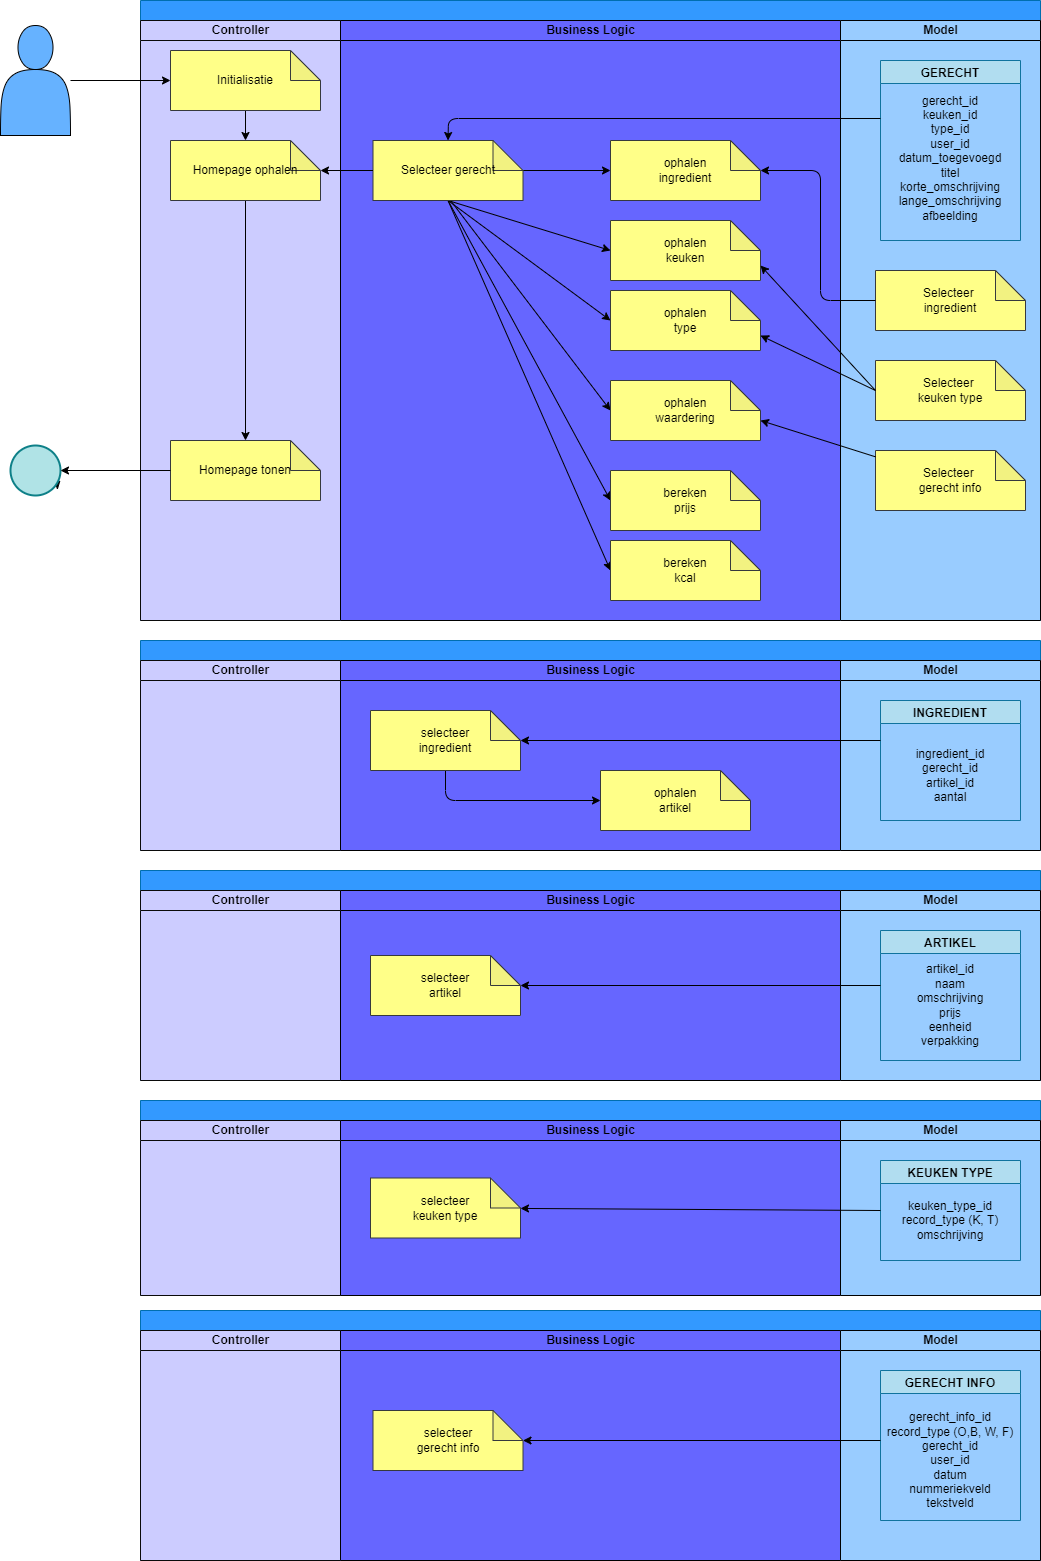

The diagram above was exported from draw.io. Its source (the exported page's mxGraphModel, read from the mxfile embedded in the PNG):
<mxGraphModel dx="1469" dy="565" grid="1" gridSize="10" guides="1" tooltips="1" connect="1" arrows="1" fold="1" page="1" pageScale="1" pageWidth="850" pageHeight="1100" math="0" shadow="0">
  <root>
    <mxCell id="0" />
    <mxCell id="1" parent="0" />
    <mxCell id="20" value="" style="shape=actor;whiteSpace=wrap;html=1;fillColor=#66B2FF;strokeColor=#000000;" vertex="1" parent="1">
      <mxGeometry x="-780" y="65" width="70" height="110" as="geometry" />
    </mxCell>
    <mxCell id="76" style="edgeStyle=none;html=1;exitX=1;exitY=1;exitDx=0;exitDy=0;strokeColor=#000000;" edge="1" parent="1" source="21">
      <mxGeometry relative="1" as="geometry">
        <mxPoint x="-720" y="520" as="targetPoint" />
      </mxGeometry>
    </mxCell>
    <mxCell id="21" value="" style="ellipse;whiteSpace=wrap;html=1;aspect=fixed;labelBackgroundColor=none;strokeColor=#0e8088;fillColor=#b0e3e6;strokeWidth=2;" vertex="1" parent="1">
      <mxGeometry x="-770" y="485" width="50" height="50" as="geometry" />
    </mxCell>
    <mxCell id="22" value="" style="swimlane;childLayout=stackLayout;resizeParent=1;resizeParentMax=0;startSize=20;html=1;fillColor=#3399FF;fontColor=#000000;strokeColor=#006EAF;" vertex="1" parent="1">
      <mxGeometry x="-640" y="40" width="900" height="620" as="geometry" />
    </mxCell>
    <mxCell id="23" value="Controller" style="swimlane;startSize=20;html=1;fillColor=#CCCCFF;fontColor=#000000;strokeColor=#0a0a0a;gradientColor=none;swimlaneFillColor=#CCCCFF;" vertex="1" parent="22">
      <mxGeometry y="20" width="200" height="600" as="geometry" />
    </mxCell>
    <mxCell id="24" style="edgeStyle=none;html=1;exitX=0.5;exitY=1;exitDx=0;exitDy=0;exitPerimeter=0;entryX=0.5;entryY=0;entryDx=0;entryDy=0;entryPerimeter=0;strokeColor=#000000;fontColor=#000000;" edge="1" parent="23" source="25" target="27">
      <mxGeometry relative="1" as="geometry" />
    </mxCell>
    <mxCell id="25" value="&lt;span style=&quot;color: rgb(0, 0, 0);&quot;&gt;Initialisatie&lt;/span&gt;" style="shape=note;whiteSpace=wrap;html=1;backgroundOutline=1;darkOpacity=0.05;strokeColor=#36393d;fillColor=#ffff88;" vertex="1" parent="23">
      <mxGeometry x="30" y="30" width="150" height="60" as="geometry" />
    </mxCell>
    <mxCell id="26" style="edgeStyle=none;html=1;exitX=0.5;exitY=1;exitDx=0;exitDy=0;exitPerimeter=0;strokeColor=#000000;fontColor=#000000;" edge="1" parent="23" source="27" target="28">
      <mxGeometry relative="1" as="geometry">
        <mxPoint x="105" y="210" as="targetPoint" />
      </mxGeometry>
    </mxCell>
    <mxCell id="27" value="&lt;font color=&quot;#000000&quot;&gt;Homepage ophalen&lt;/font&gt;" style="shape=note;whiteSpace=wrap;html=1;backgroundOutline=1;darkOpacity=0.05;strokeColor=#36393d;fillColor=#ffff88;" vertex="1" parent="23">
      <mxGeometry x="30" y="120" width="150" height="60" as="geometry" />
    </mxCell>
    <mxCell id="28" value="Homepage tonen" style="shape=note;whiteSpace=wrap;html=1;backgroundOutline=1;darkOpacity=0.05;strokeColor=#36393d;fillColor=#ffff88;fontColor=#000000;labelBackgroundColor=none;" vertex="1" parent="23">
      <mxGeometry x="30" y="420" width="150" height="60" as="geometry" />
    </mxCell>
    <mxCell id="29" value="&lt;font color=&quot;#000000&quot;&gt;Business Logic&lt;/font&gt;" style="swimlane;startSize=20;html=1;fillColor=#6666FF;strokeColor=#000000;swimlaneFillColor=#6666FF;fontColor=#ffffff;" vertex="1" parent="22">
      <mxGeometry x="200" y="20" width="500" height="600" as="geometry" />
    </mxCell>
    <mxCell id="32" style="edgeStyle=none;html=1;entryX=0;entryY=0.5;entryDx=0;entryDy=0;entryPerimeter=0;strokeColor=#000000;fontColor=#000000;exitX=0.5;exitY=1;exitDx=0;exitDy=0;exitPerimeter=0;" edge="1" parent="29" source="37" target="41">
      <mxGeometry relative="1" as="geometry" />
    </mxCell>
    <mxCell id="33" style="edgeStyle=none;html=1;entryX=0;entryY=0.5;entryDx=0;entryDy=0;entryPerimeter=0;strokeColor=#000000;fontColor=#000000;exitX=0.5;exitY=1;exitDx=0;exitDy=0;exitPerimeter=0;" edge="1" parent="29" source="37" target="42">
      <mxGeometry relative="1" as="geometry" />
    </mxCell>
    <mxCell id="34" style="edgeStyle=none;html=1;exitX=0;exitY=0;exitDx=150;exitDy=30;exitPerimeter=0;strokeColor=#000000;fontColor=#000000;" edge="1" parent="29" source="37" target="38">
      <mxGeometry relative="1" as="geometry" />
    </mxCell>
    <mxCell id="92" style="edgeStyle=none;html=1;entryX=0;entryY=0.5;entryDx=0;entryDy=0;entryPerimeter=0;strokeColor=#000000;exitX=0.5;exitY=1;exitDx=0;exitDy=0;exitPerimeter=0;" edge="1" parent="29" source="37" target="78">
      <mxGeometry relative="1" as="geometry" />
    </mxCell>
    <mxCell id="93" style="edgeStyle=none;html=1;entryX=0;entryY=0.5;entryDx=0;entryDy=0;entryPerimeter=0;strokeColor=#000000;exitX=0.5;exitY=1;exitDx=0;exitDy=0;exitPerimeter=0;" edge="1" parent="29" source="37" target="88">
      <mxGeometry relative="1" as="geometry" />
    </mxCell>
    <mxCell id="123" style="edgeStyle=none;html=1;entryX=0;entryY=0.5;entryDx=0;entryDy=0;entryPerimeter=0;strokeColor=#000000;exitX=0.517;exitY=1;exitDx=0;exitDy=0;exitPerimeter=0;" edge="1" parent="29" source="37" target="120">
      <mxGeometry relative="1" as="geometry" />
    </mxCell>
    <mxCell id="37" value="&lt;font color=&quot;#000000&quot;&gt;Selecteer gerecht&lt;/font&gt;" style="shape=note;whiteSpace=wrap;html=1;backgroundOutline=1;darkOpacity=0.05;strokeColor=#36393d;fillColor=#ffff88;" vertex="1" parent="29">
      <mxGeometry x="32.5" y="120" width="150" height="60" as="geometry" />
    </mxCell>
    <mxCell id="38" value="&lt;font color=&quot;#000000&quot;&gt;ophalen&lt;br&gt;ingredient&lt;/font&gt;" style="shape=note;whiteSpace=wrap;html=1;backgroundOutline=1;darkOpacity=0.05;strokeColor=#36393d;fillColor=#ffff88;" vertex="1" parent="29">
      <mxGeometry x="270" y="120" width="150" height="60" as="geometry" />
    </mxCell>
    <mxCell id="41" value="&lt;font color=&quot;#000000&quot;&gt;bereken&lt;br&gt;prijs&lt;/font&gt;" style="shape=note;whiteSpace=wrap;html=1;backgroundOutline=1;darkOpacity=0.05;strokeColor=#36393d;fillColor=#ffff88;" vertex="1" parent="29">
      <mxGeometry x="270" y="450" width="150" height="60" as="geometry" />
    </mxCell>
    <mxCell id="42" value="&lt;font color=&quot;#000000&quot;&gt;bereken&lt;br&gt;kcal&lt;/font&gt;" style="shape=note;whiteSpace=wrap;html=1;backgroundOutline=1;darkOpacity=0.05;strokeColor=#36393d;fillColor=#ffff88;" vertex="1" parent="29">
      <mxGeometry x="270" y="520" width="150" height="60" as="geometry" />
    </mxCell>
    <mxCell id="78" value="&lt;font color=&quot;#000000&quot;&gt;ophalen&lt;br&gt;keuken&lt;/font&gt;" style="shape=note;whiteSpace=wrap;html=1;backgroundOutline=1;darkOpacity=0.05;strokeColor=#36393d;fillColor=#ffff88;" vertex="1" parent="29">
      <mxGeometry x="270" y="200" width="150" height="60" as="geometry" />
    </mxCell>
    <mxCell id="88" value="&lt;font color=&quot;#000000&quot;&gt;ophalen&lt;br&gt;type&lt;/font&gt;" style="shape=note;whiteSpace=wrap;html=1;backgroundOutline=1;darkOpacity=0.05;strokeColor=#36393d;fillColor=#ffff88;" vertex="1" parent="29">
      <mxGeometry x="270" y="270" width="150" height="60" as="geometry" />
    </mxCell>
    <mxCell id="120" value="&lt;font color=&quot;#000000&quot;&gt;ophalen&lt;br&gt;waardering&lt;/font&gt;" style="shape=note;whiteSpace=wrap;html=1;backgroundOutline=1;darkOpacity=0.05;strokeColor=#36393d;fillColor=#ffff88;" vertex="1" parent="29">
      <mxGeometry x="270" y="360" width="150" height="60" as="geometry" />
    </mxCell>
    <mxCell id="45" value="&lt;font color=&quot;#000000&quot;&gt;Model&lt;/font&gt;" style="swimlane;startSize=20;html=1;fillColor=#99CCFF;swimlaneFillColor=#99CCFF;strokeColor=#000000;" vertex="1" parent="22">
      <mxGeometry x="700" y="20" width="200" height="600" as="geometry" />
    </mxCell>
    <mxCell id="46" value="GERECHT" style="swimlane;labelBackgroundColor=none;strokeColor=#10739e;fillColor=#b1ddf0;fontColor=#000000;startSize=23;" vertex="1" parent="45">
      <mxGeometry x="40" y="40" width="140" height="180" as="geometry" />
    </mxCell>
    <mxCell id="47" value="&lt;font color=&quot;#000000&quot;&gt;gerecht_id&lt;br&gt;keuken_id&lt;br&gt;type_id&lt;br&gt;user_id&lt;br&gt;datum_toegevoegd&lt;br&gt;titel&lt;br&gt;korte_omschrijving&lt;br&gt;lange_omschrijving&lt;br&gt;afbeelding&lt;br&gt;&lt;br&gt;&lt;/font&gt;" style="text;html=1;strokeColor=none;fillColor=none;align=center;verticalAlign=middle;whiteSpace=wrap;rounded=0;" vertex="1" parent="46">
      <mxGeometry x="10" y="40" width="120" height="130" as="geometry" />
    </mxCell>
    <mxCell id="48" value="&lt;font color=&quot;#000000&quot;&gt;Selecteer &lt;br&gt;ingredient&lt;/font&gt;" style="shape=note;whiteSpace=wrap;html=1;backgroundOutline=1;darkOpacity=0.05;strokeColor=#36393d;fillColor=#ffff88;" vertex="1" parent="45">
      <mxGeometry x="35" y="250" width="150" height="60" as="geometry" />
    </mxCell>
    <mxCell id="89" value="&lt;font color=&quot;#000000&quot;&gt;Selecteer &lt;br&gt;keuken type&lt;/font&gt;" style="shape=note;whiteSpace=wrap;html=1;backgroundOutline=1;darkOpacity=0.05;strokeColor=#36393d;fillColor=#ffff88;" vertex="1" parent="45">
      <mxGeometry x="35" y="340" width="150" height="60" as="geometry" />
    </mxCell>
    <mxCell id="121" value="&lt;font color=&quot;#000000&quot;&gt;Selecteer &lt;br&gt;gerecht info&lt;br&gt;&lt;/font&gt;" style="shape=note;whiteSpace=wrap;html=1;backgroundOutline=1;darkOpacity=0.05;strokeColor=#36393d;fillColor=#ffff88;" vertex="1" parent="45">
      <mxGeometry x="35" y="430" width="150" height="60" as="geometry" />
    </mxCell>
    <mxCell id="51" style="edgeStyle=none;html=1;entryX=0.5;entryY=0;entryDx=0;entryDy=0;entryPerimeter=0;strokeColor=#000000;fontColor=#000000;" edge="1" parent="22" target="37">
      <mxGeometry relative="1" as="geometry">
        <Array as="points">
          <mxPoint x="308" y="118" />
        </Array>
        <mxPoint x="740" y="118" as="sourcePoint" />
      </mxGeometry>
    </mxCell>
    <mxCell id="52" style="edgeStyle=none;html=1;entryX=0;entryY=0;entryDx=150;entryDy=30;entryPerimeter=0;strokeColor=#000000;fontColor=#000000;" edge="1" parent="22" source="37" target="27">
      <mxGeometry relative="1" as="geometry" />
    </mxCell>
    <mxCell id="53" style="edgeStyle=none;html=1;exitX=0;exitY=0.5;exitDx=0;exitDy=0;exitPerimeter=0;strokeColor=#000000;fontColor=#000000;entryX=0;entryY=0;entryDx=150;entryDy=30;entryPerimeter=0;" edge="1" parent="22" source="48" target="38">
      <mxGeometry relative="1" as="geometry">
        <Array as="points">
          <mxPoint x="680" y="300" />
          <mxPoint x="680" y="170" />
        </Array>
      </mxGeometry>
    </mxCell>
    <mxCell id="90" style="edgeStyle=none;html=1;entryX=0;entryY=0;entryDx=150;entryDy=45;entryPerimeter=0;strokeColor=#000000;exitX=0;exitY=0.5;exitDx=0;exitDy=0;exitPerimeter=0;" edge="1" parent="22" source="89" target="78">
      <mxGeometry relative="1" as="geometry" />
    </mxCell>
    <mxCell id="91" style="edgeStyle=none;html=1;entryX=0;entryY=0;entryDx=150;entryDy=45;entryPerimeter=0;strokeColor=#000000;exitX=0;exitY=0.5;exitDx=0;exitDy=0;exitPerimeter=0;" edge="1" parent="22" source="89" target="88">
      <mxGeometry relative="1" as="geometry">
        <mxPoint x="730" y="390" as="sourcePoint" />
      </mxGeometry>
    </mxCell>
    <mxCell id="122" style="edgeStyle=none;html=1;strokeColor=#000000;" edge="1" parent="22" source="121">
      <mxGeometry relative="1" as="geometry">
        <mxPoint x="620" y="420" as="targetPoint" />
      </mxGeometry>
    </mxCell>
    <mxCell id="57" style="edgeStyle=none;html=1;strokeColor=#000000;" edge="1" parent="1" source="20" target="25">
      <mxGeometry relative="1" as="geometry" />
    </mxCell>
    <mxCell id="58" value="" style="swimlane;childLayout=stackLayout;resizeParent=1;resizeParentMax=0;startSize=20;html=1;fillColor=#3399FF;fontColor=#000000;strokeColor=#006EAF;" vertex="1" parent="1">
      <mxGeometry x="-640" y="680" width="900" height="210" as="geometry" />
    </mxCell>
    <mxCell id="59" value="Controller" style="swimlane;startSize=20;html=1;fillColor=#CCCCFF;fontColor=#000000;strokeColor=#0a0a0a;gradientColor=none;swimlaneFillColor=#CCCCFF;" vertex="1" parent="58">
      <mxGeometry y="20" width="200" height="190" as="geometry" />
    </mxCell>
    <mxCell id="60" value="&lt;font color=&quot;#000000&quot;&gt;Business Logic&lt;/font&gt;" style="swimlane;startSize=20;html=1;fillColor=#6666FF;strokeColor=#000000;swimlaneFillColor=#6666FF;fontColor=#ffffff;" vertex="1" parent="58">
      <mxGeometry x="200" y="20" width="500" height="190" as="geometry" />
    </mxCell>
    <mxCell id="61" style="edgeStyle=none;html=1;entryX=0;entryY=0.5;entryDx=0;entryDy=0;entryPerimeter=0;strokeColor=#000000;fontColor=#000000;exitX=0.5;exitY=1;exitDx=0;exitDy=0;exitPerimeter=0;" edge="1" parent="60" source="62" target="63">
      <mxGeometry relative="1" as="geometry">
        <Array as="points">
          <mxPoint x="105" y="140" />
        </Array>
      </mxGeometry>
    </mxCell>
    <mxCell id="62" value="&lt;font color=&quot;#000000&quot;&gt;selecteer&lt;br&gt;ingredient&lt;/font&gt;" style="shape=note;whiteSpace=wrap;html=1;backgroundOutline=1;darkOpacity=0.05;strokeColor=#36393d;fillColor=#ffff88;" vertex="1" parent="60">
      <mxGeometry x="30" y="50" width="150" height="60" as="geometry" />
    </mxCell>
    <mxCell id="63" value="&lt;font color=&quot;#000000&quot;&gt;ophalen&lt;br&gt;artikel&lt;/font&gt;" style="shape=note;whiteSpace=wrap;html=1;backgroundOutline=1;darkOpacity=0.05;strokeColor=#36393d;fillColor=#ffff88;" vertex="1" parent="60">
      <mxGeometry x="260" y="110" width="150" height="60" as="geometry" />
    </mxCell>
    <mxCell id="64" value="&lt;font color=&quot;#000000&quot;&gt;Model&lt;/font&gt;" style="swimlane;startSize=20;html=1;fillColor=#99CCFF;swimlaneFillColor=#99CCFF;strokeColor=#000000;" vertex="1" parent="58">
      <mxGeometry x="700" y="20" width="200" height="190" as="geometry" />
    </mxCell>
    <mxCell id="65" value="INGREDIENT" style="swimlane;labelBackgroundColor=none;strokeColor=#10739e;fillColor=#b1ddf0;fontColor=#000000;startSize=23;" vertex="1" parent="64">
      <mxGeometry x="40" y="40" width="140" height="120" as="geometry" />
    </mxCell>
    <mxCell id="66" value="&lt;font color=&quot;#000000&quot;&gt;ingredient_id&lt;br&gt;gerecht_id&lt;br&gt;artikel_id&lt;br&gt;aantal&lt;br&gt;&lt;/font&gt;" style="text;html=1;strokeColor=none;fillColor=none;align=center;verticalAlign=middle;whiteSpace=wrap;rounded=0;" vertex="1" parent="65">
      <mxGeometry x="15" y="20" width="110" height="110" as="geometry" />
    </mxCell>
    <mxCell id="67" style="edgeStyle=none;html=1;strokeColor=#000000;fontColor=#000000;" edge="1" parent="58" target="62">
      <mxGeometry relative="1" as="geometry">
        <mxPoint x="740" y="100" as="sourcePoint" />
      </mxGeometry>
    </mxCell>
    <mxCell id="68" value="" style="swimlane;childLayout=stackLayout;resizeParent=1;resizeParentMax=0;startSize=20;html=1;fillColor=#3399FF;fontColor=#000000;strokeColor=#006EAF;" vertex="1" parent="1">
      <mxGeometry x="-640" y="910" width="900" height="210" as="geometry" />
    </mxCell>
    <mxCell id="69" value="Controller" style="swimlane;startSize=20;html=1;fillColor=#CCCCFF;fontColor=#000000;strokeColor=#0a0a0a;gradientColor=none;swimlaneFillColor=#CCCCFF;" vertex="1" parent="68">
      <mxGeometry y="20" width="200" height="190" as="geometry" />
    </mxCell>
    <mxCell id="70" value="&lt;font color=&quot;#000000&quot;&gt;Business Logic&lt;/font&gt;" style="swimlane;startSize=20;html=1;fillColor=#6666FF;strokeColor=#000000;swimlaneFillColor=#6666FF;fontColor=#ffffff;" vertex="1" parent="68">
      <mxGeometry x="200" y="20" width="500" height="190" as="geometry" />
    </mxCell>
    <mxCell id="71" value="&lt;font color=&quot;#000000&quot;&gt;selecteer&lt;br&gt;artikel&lt;/font&gt;" style="shape=note;whiteSpace=wrap;html=1;backgroundOutline=1;darkOpacity=0.05;strokeColor=#36393d;fillColor=#ffff88;" vertex="1" parent="70">
      <mxGeometry x="30" y="65" width="150" height="60" as="geometry" />
    </mxCell>
    <mxCell id="72" value="&lt;font color=&quot;#000000&quot;&gt;Model&lt;/font&gt;" style="swimlane;startSize=20;html=1;fillColor=#99CCFF;swimlaneFillColor=#99CCFF;strokeColor=#000000;" vertex="1" parent="68">
      <mxGeometry x="700" y="20" width="200" height="190" as="geometry" />
    </mxCell>
    <mxCell id="73" value="ARTIKEL" style="swimlane;labelBackgroundColor=none;strokeColor=#10739e;fillColor=#b1ddf0;fontColor=#000000;startSize=23;" vertex="1" parent="72">
      <mxGeometry x="40" y="40" width="140" height="130" as="geometry" />
    </mxCell>
    <mxCell id="74" value="&lt;font color=&quot;#000000&quot;&gt;artikel_id&lt;br&gt;naam&lt;br&gt;omschrijving&lt;br&gt;prijs&lt;br&gt;eenheid&lt;br&gt;verpakking&lt;br&gt;&lt;/font&gt;" style="text;html=1;strokeColor=none;fillColor=none;align=center;verticalAlign=middle;whiteSpace=wrap;rounded=0;" vertex="1" parent="73">
      <mxGeometry x="15" y="20" width="110" height="110" as="geometry" />
    </mxCell>
    <mxCell id="75" style="edgeStyle=none;html=1;strokeColor=#000000;fontColor=#000000;" edge="1" parent="68" target="71">
      <mxGeometry relative="1" as="geometry">
        <mxPoint x="740" y="115" as="sourcePoint" />
      </mxGeometry>
    </mxCell>
    <mxCell id="77" style="edgeStyle=none;html=1;entryX=1;entryY=0.5;entryDx=0;entryDy=0;strokeColor=#000000;" edge="1" parent="1" source="28" target="21">
      <mxGeometry relative="1" as="geometry" />
    </mxCell>
    <mxCell id="94" value="" style="swimlane;childLayout=stackLayout;resizeParent=1;resizeParentMax=0;startSize=20;html=1;fillColor=#3399FF;fontColor=#000000;strokeColor=#006EAF;" vertex="1" parent="1">
      <mxGeometry x="-640" y="1140" width="900" height="195" as="geometry" />
    </mxCell>
    <mxCell id="95" value="Controller" style="swimlane;startSize=20;html=1;fillColor=#CCCCFF;fontColor=#000000;strokeColor=#0a0a0a;gradientColor=none;swimlaneFillColor=#CCCCFF;" vertex="1" parent="94">
      <mxGeometry y="20" width="200" height="175" as="geometry" />
    </mxCell>
    <mxCell id="96" value="&lt;font color=&quot;#000000&quot;&gt;Business Logic&lt;/font&gt;" style="swimlane;startSize=20;html=1;fillColor=#6666FF;strokeColor=#000000;swimlaneFillColor=#6666FF;fontColor=#ffffff;" vertex="1" parent="94">
      <mxGeometry x="200" y="20" width="500" height="175" as="geometry" />
    </mxCell>
    <mxCell id="97" value="&lt;font color=&quot;#000000&quot;&gt;selecteer&lt;br&gt;keuken type&lt;/font&gt;" style="shape=note;whiteSpace=wrap;html=1;backgroundOutline=1;darkOpacity=0.05;strokeColor=#36393d;fillColor=#ffff88;" vertex="1" parent="96">
      <mxGeometry x="30" y="57.5" width="150" height="60" as="geometry" />
    </mxCell>
    <mxCell id="98" value="&lt;font color=&quot;#000000&quot;&gt;Model&lt;/font&gt;" style="swimlane;startSize=20;html=1;fillColor=#99CCFF;swimlaneFillColor=#99CCFF;strokeColor=#000000;" vertex="1" parent="94">
      <mxGeometry x="700" y="20" width="200" height="175" as="geometry" />
    </mxCell>
    <mxCell id="99" value="KEUKEN TYPE" style="swimlane;labelBackgroundColor=none;strokeColor=#10739e;fillColor=#b1ddf0;fontColor=#000000;startSize=23;" vertex="1" parent="98">
      <mxGeometry x="40" y="40" width="140" height="100" as="geometry" />
    </mxCell>
    <mxCell id="100" value="&lt;font color=&quot;#000000&quot;&gt;keuken_type_id&lt;br&gt;record_type (K, T)&lt;br&gt;omschrijving&lt;br&gt;&lt;/font&gt;" style="text;html=1;strokeColor=none;fillColor=none;align=center;verticalAlign=middle;whiteSpace=wrap;rounded=0;" vertex="1" parent="99">
      <mxGeometry x="15" y="20" width="110" height="80" as="geometry" />
    </mxCell>
    <mxCell id="101" style="edgeStyle=none;html=1;strokeColor=#000000;fontColor=#000000;exitX=0;exitY=0.5;exitDx=0;exitDy=0;" edge="1" parent="94" source="99" target="97">
      <mxGeometry relative="1" as="geometry">
        <mxPoint x="750" y="107" as="sourcePoint" />
      </mxGeometry>
    </mxCell>
    <mxCell id="103" value="" style="swimlane;childLayout=stackLayout;resizeParent=1;resizeParentMax=0;startSize=20;html=1;fillColor=#3399FF;fontColor=#000000;strokeColor=#006EAF;" vertex="1" parent="1">
      <mxGeometry x="-640" y="1350" width="900" height="250" as="geometry" />
    </mxCell>
    <mxCell id="104" value="Controller" style="swimlane;startSize=20;html=1;fillColor=#CCCCFF;fontColor=#000000;strokeColor=#0a0a0a;gradientColor=none;swimlaneFillColor=#CCCCFF;" vertex="1" parent="103">
      <mxGeometry y="20" width="200" height="230" as="geometry" />
    </mxCell>
    <mxCell id="105" value="&lt;font color=&quot;#000000&quot;&gt;Business Logic&lt;/font&gt;" style="swimlane;startSize=20;html=1;fillColor=#6666FF;strokeColor=#000000;swimlaneFillColor=#6666FF;fontColor=#ffffff;" vertex="1" parent="103">
      <mxGeometry x="200" y="20" width="500" height="230" as="geometry" />
    </mxCell>
    <mxCell id="106" value="&lt;font color=&quot;#000000&quot;&gt;selecteer&lt;br&gt;gerecht info&lt;/font&gt;" style="shape=note;whiteSpace=wrap;html=1;backgroundOutline=1;darkOpacity=0.05;strokeColor=#36393d;fillColor=#ffff88;" vertex="1" parent="105">
      <mxGeometry x="32.5" y="80" width="150" height="60" as="geometry" />
    </mxCell>
    <mxCell id="107" value="&lt;font color=&quot;#000000&quot;&gt;Model&lt;/font&gt;" style="swimlane;startSize=20;html=1;fillColor=#99CCFF;swimlaneFillColor=#99CCFF;strokeColor=#000000;" vertex="1" parent="103">
      <mxGeometry x="700" y="20" width="200" height="230" as="geometry" />
    </mxCell>
    <mxCell id="108" value="GERECHT INFO" style="swimlane;labelBackgroundColor=none;strokeColor=#10739e;fillColor=#b1ddf0;fontColor=#000000;startSize=23;" vertex="1" parent="107">
      <mxGeometry x="40" y="40" width="140" height="150" as="geometry" />
    </mxCell>
    <mxCell id="109" value="&lt;font color=&quot;#000000&quot;&gt;gerecht_info_id&lt;br&gt;record_type (O,B, W, F)&lt;br&gt;gerecht_id&lt;br&gt;user_id&lt;br&gt;datum&lt;br&gt;nummeriekveld&lt;br&gt;tekstveld&lt;br&gt;&lt;/font&gt;" style="text;html=1;strokeColor=none;fillColor=none;align=center;verticalAlign=middle;whiteSpace=wrap;rounded=0;" vertex="1" parent="108">
      <mxGeometry y="40" width="140" height="100" as="geometry" />
    </mxCell>
    <mxCell id="110" style="edgeStyle=none;html=1;strokeColor=#000000;" edge="1" parent="103" target="106">
      <mxGeometry relative="1" as="geometry">
        <mxPoint x="740" y="130" as="sourcePoint" />
      </mxGeometry>
    </mxCell>
  </root>
</mxGraphModel>